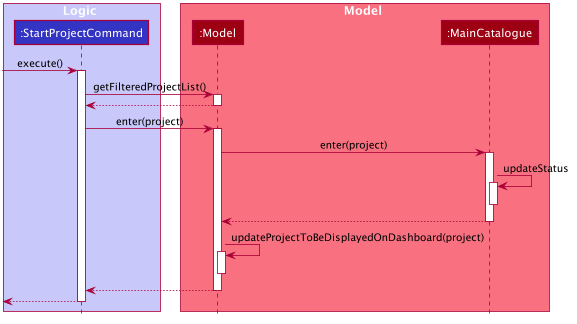

The diagram above was rendered by PlantUML. Its source (embedded in the PNG):
@startuml








skinparam BackgroundColor #FFFFFFF

skinparam Shadowing false

skinparam Class {
    FontColor #FFFFFF
    BorderThickness 1
    BorderColor #FFFFFF
    StereotypeFontColor #FFFFFF
    FontName Arial
}

skinparam Actor {
    BorderColor #000000
    Color #000000
    FontName Arial
}

skinparam Sequence {
    MessageAlign center
    BoxFontSize 15
    BoxPadding 0
    BoxFontColor #FFFFFF
    FontName Arial
}

skinparam Participant {
    FontColor #FFFFFFF
    Padding 20
}

skinparam MinClassWidth 50
skinparam ParticipantPadding 10
skinparam Shadowing false
skinparam DefaultTextAlignment center
skinparam packageStyle Rectangle

hide footbox
hide members
hide circle

box Logic #C8C8FA
participant ":StartProjectCommand" as StartProjectCommand #3333C4
end box

box Model #F97181
participant ":Model" as Model #9D0012
participant ":MainCatalogue" as MainCatalogue #9D0012
end box

[-> StartProjectCommand : execute()
activate StartProjectCommand

StartProjectCommand -> Model : getFilteredProjectList()
activate Model

Model --> StartProjectCommand
deactivate Model

StartProjectCommand -> Model : enter(project)
activate Model

Model -> MainCatalogue : enter(project)
activate MainCatalogue

MainCatalogue -> MainCatalogue : updateStatus
activate MainCatalogue
deactivate MainCatalogue

MainCatalogue --> Model
deactivate MainCatalogue

Model -> Model : updateProjectToBeDisplayedOnDashboard(project)
activate Model
deactivate Model

Model --> StartProjectCommand
deactivate Model

[<-- StartProjectCommand
deactivate StartProjectCommand
@enduml